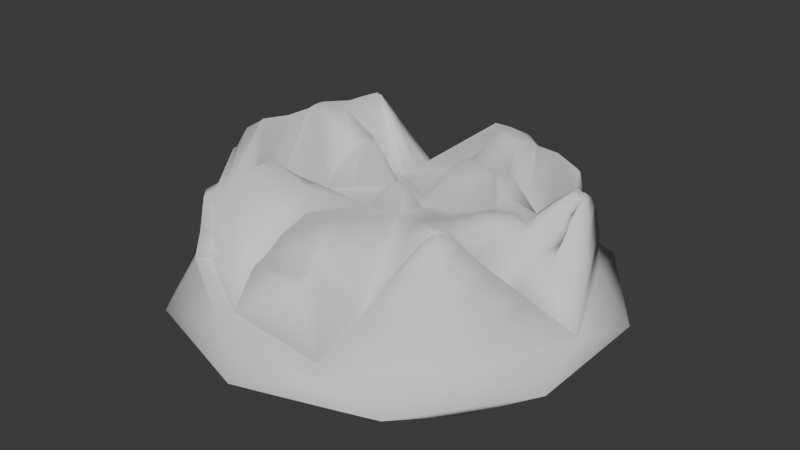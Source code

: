 # Source: rockOrMountain.blend  (saved by Blender 4.2.66; exported with 4.5.12 LTS)
import bpy
from mathutils import Matrix  # noqa: F401  (used for matrix-valued properties, if any)

bpy.ops.wm.read_factory_settings(use_empty=True)
scene = bpy.context.scene
scene.name = 'Scene'

# ---- collections
col_collection = bpy.data.collections.new('Collection'); scene.collection.children.link(col_collection)

# ---- world
world_world = bpy.data.worlds.new('World'); scene.world = world_world
world_world.use_nodes = True; world_world.node_tree.nodes.clear()
_N = world_world.node_tree.nodes; _L = world_world.node_tree.links
n0 = _N.new('ShaderNodeOutputWorld'); n0.name = 'World Output'; n0.location = (300, 300)
n1 = _N.new('ShaderNodeBackground'); n1.name = 'Background'; n1.location = (10, 300)
n1.inputs[0].default_value = (0.05088, 0.05088, 0.05088, 1.0)
_L.new(n1.outputs[0], n0.inputs[0])
n0.is_active_output = True
world_world.color = (0.05088, 0.05088, 0.05088)
world_world.sun_shadow_jitter_overblur = 0.0

# ---- meshes
me_icosphere = bpy.data.meshes.new('Icosphere')
me_icosphere.from_pydata([(0.0, 0.0, -1.0), (0.7236, -0.5257, -0.4472), (-0.2764, -0.8506, -0.4472), (-0.8944, 0.0, -0.4472), (-0.2764, 0.8506, -0.4472), (0.7236, 0.5257, -0.4472), (0.2764, -0.8506, 0.4472), (-0.7236, -0.5257, 0.4472), (-0.7236, 0.5257, 0.4472), (0.2764, 0.8506, 0.4472), (0.8944, 0.0, 0.4472), (-0.6678, 0.487, 0.4882), (-0.1625, -0.5, -0.8507), (0.4253, -0.309, -0.8507), (0.2629, -0.809, -0.5257), (0.8506, 0.0, -0.5257), (0.4253, 0.309, -0.8507), (-0.5257, 0.0, -0.8507), (-0.6882, -0.5, -0.5257), (-0.1625, 0.5, -0.8507), (-0.6882, 0.5, -0.5257), (0.2629, 0.809, -0.5257), (0.9511, -0.309, 0.0), (0.9511, 0.309, 0.0), (0.0, -1.0, 0.0), (0.5878, -0.809, 0.0), (-0.9511, -0.309, 0.0), (-0.5878, -0.809, 0.0), (-0.5878, 0.809, 0.0), (-0.9511, 0.309, 0.0), (0.5878, 0.809, 0.0), (0.0, 1.0, 0.0), (0.6882, -0.5, 0.5257), (-0.2629, -0.809, 0.5257), (-0.8506, 0.0, 0.5257), (-0.2629, 0.809, 0.5257), (0.6882, 0.5, 0.5257), (-0.7845, 0.003896, 0.5603), (-0.6678, -0.4792, 0.4882), (-0.2444, -0.7395, 0.5603), (0.2512, -0.7778, 0.4882), (0.6882, -0.5, 0.5547), (0.2764, -0.8506, 0.4762), (-0.2629, -0.809, 0.5547), (-0.7236, -0.5257, 0.4762), (-0.8507, 3.866e-05, 0.5547), (-0.7236, 0.5258, 0.4762), (-0.2629, 0.8091, 0.5547), (0.2764, 0.8507, 0.4762), (0.6882, 0.5, 0.5547), (0.8944, 3.866e-05, 0.4762), (-0.2168, -0.6343, 0.9257), (-0.753, -0.09128, 1.312), (-0.8184, 0.01841, 3.062), (-0.6633, -0.4497, 2.235), (-0.2168, 0.6546, 0.9257), (-0.5838, 0.429, 0.8632), (-0.5878, 0.8091, 0.02898), (-0.2444, 0.7473, 0.5603), (0.2512, 0.7856, 0.4882), (0.6296, 0.4634, 0.5603), (0.8191, 0.003896, 0.4882), (-0.4705, 0.3814, 3.095), (-0.7984, 0.01019, 2.297), (-0.4689, -0.3112, 1.727), (-0.1792, -0.4893, 1.777), (-0.6636, -0.4615, 1.257), (-0.543, 0.7473, 0.07722), (0.7429, 0.2486, 3.028), (-0.4756, 0.6546, 0.5069), (-0.02187, -0.1735, 2.576), (0.2128, 0.6878, 0.8632), (0.07759, -0.1811, 2.561), (-0.7663, -0.1226, 2.277), (-0.2801, -0.1525, 2.523), (-0.1171, 0.3195, 2.551), (-0.4132, 0.4097, 3.262), (0.5408, 0.4085, 0.9257), (-0.1792, 0.5279, 1.777), (0.7049, 0.441, 1.761), (0.4187, 0.3336, 1.777), (0.695, 0.07685, 2.198), (-0.1928, 0.1588, 2.542), (0.2723, 0.1281, 3.197), (-0.1928, -0.07993, 2.542), (-0.0068, -0.1169, 2.58), (-0.2206, 0.02624, 3.645), (-0.3142, 0.02159, 4.294), (-0.3835, 0.5279, 1.446), (0.2921, 0.0334, 2.523), (0.08184, 0.5619, 3.545), (-0.03677, 0.05362, 2.747), (0.07358, 0.3342, 2.523), (-0.03983, 0.05488, 2.743), (-0.03462, 0.04953, 2.746), (-0.03378, 0.05158, 2.745), (-0.03851, 0.04827, 2.746), (-0.0363, 0.0481, 2.745), (-0.08822, 0.2231, 2.56), (0.03421, 0.2326, 2.542), (0.1058, 0.0381, 2.58), (0.1302, -0.02111, 2.571), (-0.01788, 0.05066, 2.663), (-0.02224, 0.06122, 2.665), (-0.03093, 0.06863, 2.663), (-0.04232, 0.06775, 2.665), (-0.05205, 0.06176, 2.663), (-0.05473, 0.05066, 2.665), (-0.162, 0.2231, 2.441), (-0.05205, 0.03956, 2.663), (-0.04232, 0.03358, 2.665), (-0.04091, 0.05158, 2.746), (-0.04039, 0.04943, 2.745), (-0.0589, 0.08111, 2.557), (-0.06417, 0.07011, 2.575), (-0.009366, 0.0303, 2.578), (-0.00136, 0.0497, 2.575), (-0.04628, 0.0183, 2.578), (-0.02535, 0.01668, 2.575), (-0.03093, 0.0327, 2.663), (-0.02224, 0.0401, 2.665), (-0.0691, 0.0497, 2.578), (-0.06417, 0.0293, 2.575), (-0.03851, 0.05488, 2.746), (-0.04039, 0.05373, 2.745), (0.6816, -0.1057, 1.419), (0.6697, 0.3483, 2.846), (0.3151, -0.6101, 1.419), (0.5971, -0.4308, 1.462), (0.3314, -0.6571, 1.411), (0.2904, -0.5389, 1.661), (0.7302, -0.1082, 1.411), (0.1438, -0.1881, 2.67), (0.608, -0.1017, 1.661), (0.1778, -0.08485, 2.676), (0.162, -0.1231, 2.682), (0.2562, -0.4408, 2.218), (0.3416, -0.08668, 2.732), (0.1306, -0.1498, 2.676), (0.5709, -0.1939, 2.166), (0.4311, -0.3047, 3.065), (0.4735, -0.1884, 2.612), (0.4356, -0.2937, 3.063), (0.3666, -0.4751, 2.166), (0.5238, -0.3751, 2.19), (0.3757, -0.5013, 2.162), (0.4385, -0.3104, 3.022), (0.3528, -0.4354, 2.301), (0.5979, -0.1953, 2.162), (0.4451, -0.2942, 3.02), (0.3027, -0.2915, 2.898), (0.5299, -0.1916, 2.301), (0.339, -0.1811, 2.905), (0.3222, -0.222, 2.911), (0.3337, -0.3807, 2.612), (0.3813, -0.1833, 2.898), (0.2886, -0.2506, 2.905), (0.4896, -0.2614, 2.803), (0.8053, 0.04787, 1.583), (0.4502, -0.2592, 2.983), (0.6013, 0.3923, 3.486), (0.407, -0.3751, 2.803), (0.4705, -0.3347, 2.812), (0.4106, -0.3856, 2.801), (0.7589, 0.05025, 1.59), (0.4014, -0.359, 2.857), (0.5005, -0.262, 2.801), (0.636, 0.3276, 3.081), (0.3812, -0.3008, 3.099), (0.473, -0.2605, 2.857), (0.3958, -0.2562, 3.101), (0.389, -0.2727, 3.104), (0.3937, -0.3369, 2.983), (0.4129, -0.2571, 3.099), (0.3754, -0.2843, 3.101), (0.4252, -0.3217, 3.02), (0.4405, -0.3119, 3.022), (0.4261, -0.3243, 3.019), (0.4353, -0.308, 3.035), (0.4238, -0.3178, 3.033), (0.4478, -0.2944, 3.019), (0.424, -0.2994, 3.092), (0.4189, -0.3038, 3.091), (0.4411, -0.294, 3.033), (0.4225, -0.293, 3.092), (0.4208, -0.297, 3.092), (0.422, -0.3125, 3.063), (0.4266, -0.2932, 3.091), (0.4175, -0.2998, 3.092), (0.6943, 0.3635, 2.745), (0.3894, 0.1773, 2.861), (0.4343, 0.06842, 2.844), (0.6742, -0.01728, 2.164), (0.6289, -0.01478, 2.313), (0.5122, 0.2534, 2.384), (0.4647, -0.005554, 2.973), (0.546, -0.0682, 2.898), (0.4892, -0.06508, 3.075), (0.5807, -0.07022, 2.707), (0.7189, 0.07562, 2.194), (0.5958, 0.04519, 2.747), (0.609, 0.08174, 2.591), (0.7675, 0.2354, 2.722), (0.7105, 0.3737, 2.744), (0.5045, 0.1424, 2.853), (0.5276, 0.08622, 2.844), (0.6513, 0.04204, 2.493), (0.6279, 0.04333, 2.57), (0.5678, 0.1816, 2.607), (0.5433, 0.04808, 2.91), (0.5852, 0.01579, 2.872), (0.556, 0.0174, 2.963), (0.6031, 0.01475, 2.773), (-0.1175, -0.016, 2.56), (0.2313, 0.2274, 3.212), (0.03888, -0.06982, 2.58), (0.006004, -0.06729, 2.585), (0.07655, -0.01797, 2.58), (0.06398, -0.04845, 2.585), (-0.1175, 0.1069, 2.56), (-0.1016, 0.14, 2.508), (0.06398, 0.01251, 2.585), (-0.06367, 0.14, 2.569), (-0.0006491, 0.1449, 2.56), (-0.0363, 0.05505, 2.745), (-0.009366, 0.06911, 2.578), (-0.04628, 0.08111, 2.578), (-0.02535, 0.08272, 2.575), (-0.04918, 0.06775, 2.654), (-0.03917, 0.05284, 2.747), (-0.03917, 0.05031, 2.747), (-0.03528, 0.05158, 2.747), (-0.03743, 0.05158, 2.747), (-0.03677, 0.04953, 2.747), (-0.03462, 0.05362, 2.746), (-0.495, -0.0155, 4.146), (-0.5048, 0.02488, 4.153), (-0.4613, 0.01276, 4.246), (-0.4648, 0.02734, 4.248), (-0.5214, 0.02377, 4.049), (-0.556, 0.168, 3.6), (-0.4775, 0.0266, 4.247), (-0.472, 0.04932, 4.244), (-0.5091, -0.0274, 4.041), (-0.495, 0.06526, 4.146), (-0.472, 0.00389, 4.244), (-0.4613, 0.04192, 4.246), (-0.7663, 0.1429, 2.277), (-0.4315, 0.3676, 3.923), (-0.5973, 0.1772, 3.307), (-0.7433, -0.1032, 2.38), (-0.7261, 0.01565, 3.255), (-0.5937, 0.16, 3.461), (-0.7227, 0.00159, 3.253), (-0.817, 0.01267, 3.061), (-0.8184, 0.006937, 3.062), (-0.8182, 0.0126, 3.057), (-0.8194, 0.007626, 3.058), (-0.8194, 0.01757, 3.058), (-0.8201, 0.01244, 3.02), (-0.8202, 0.01183, 3.02), (-0.8202, 0.01304, 3.02), (-0.4012, 0.4462, 2.573), (-0.5081, 0.3934, 2.262), (-0.5708, 0.1957, 3.429), (-0.4504, 0.5138, 2.072), (-0.2995, 0.2493, 3.158), (-0.2831, 0.2836, 3.104), (-0.4247, 0.371, 3.943), (-0.4276, 0.3649, 3.953), (-0.4608, 0.1994, 4.014), (-0.2592, 0.335, 3.163), (-0.2923, 0.4462, 2.749), (-0.4428, 0.1869, 4.067), (-0.2437, 0.2836, 3.167), (-0.4485, 0.1909, 4.065), (-0.5488, 0.1908, 3.585), (-0.5689, 0.1866, 3.511), (-0.5572, 0.2068, 3.51), (-0.4395, 0.446, 2.993), (-0.3586, 0.3041, 3.575), (-0.3498, 0.3225, 3.546), (0.2121, 0.7073, 2.879), (0.0425, 0.6942, 2.904), (-0.4451, 0.2773, 4.035), (-0.3369, 0.3501, 3.578), (-0.3547, 0.4097, 3.356), (-0.4354, 0.2706, 4.063), (-0.3287, 0.3225, 3.58), (-0.4385, 0.2728, 4.062), (-0.5454, 0.2042, 3.594), (-0.5562, 0.2019, 3.554), (-0.437, 0.3574, 3.975), (-0.4279, 0.3753, 3.911), (-0.4182, 0.3584, 3.98), (-0.4172, 0.3606, 3.977), (-0.4212, 0.3605, 3.98), (-0.4196, 0.3639, 3.974), (-0.4285, 0.3553, 4.035), (-0.4157, 0.3639, 3.981), (-0.4178, 0.371, 3.954), (-0.4274, 0.3545, 4.038), (-0.4147, 0.3606, 3.981), (-0.4277, 0.3547, 4.038), (-0.429, 0.3556, 4.031), (-0.4363, 0.354, 4.004), (0.1571, 0.5677, 3.534), (0.05733, 0.6441, 3.239), (0.1911, 0.6545, 3.22), (0.3416, 0.597, 2.904), (0.2933, 0.5675, 3.239), (0.2146, 0.5187, 3.545), (0.8348, 0.1262, 1.711), (0.668, 0.4179, 1.764), (0.5353, 0.3363, 2.53), (0.4564, 0.4835, 3.451), (0.6122, 0.3834, 1.994), (0.7787, 0.1563, 2.408), (-0.0881, -0.6933, 2.331), (0.1205, -0.7094, 2.301), (0.1703, -0.6816, 2.571), (0.7243, 0.1738, 2.793), (-0.06985, -0.6229, 2.745), (0.0948, -0.6356, 2.721), (0.6961, 0.1153, 2.774), (0.7495, 0.1578, 2.413), (0.5942, 0.2857, 2.912), (0.6292, 0.2405, 3.053), (0.6817, 0.1527, 2.981), (0.7092, 0.1746, 2.795), (-0.1015, -0.7445, 2.154), (0.6468, 0.1547, 3.141), (0.6551, 0.1777, 3.043), (0.1392, -0.763, 2.119), (0.667, 0.1535, 3.029), (0.4867, 0.5021, 3.239), (0.7077, 0.3338, 3.041), (0.6978, 0.3275, 3.042), (0.6957, 0.297, 3.204), (0.719, 0.2563, 3.197), (0.6879, 0.2922, 3.236), (0.6826, 0.3182, 3.105), (0.7066, 0.2306, 3.188), (0.73, 0.2493, 3.03), (0.6618, 0.3054, 3.249), (0.6772, 0.2856, 3.311), (0.7003, 0.247, 3.28), (0.7124, 0.2566, 3.198), (0.7009, 0.3002, 3.204), (0.6849, 0.2479, 3.35), (0.6886, 0.258, 3.307), (0.7023, 0.2572, 3.231), (0.6938, 0.2474, 3.301), (0.6146, 0.4005, 3.393), (0.1416, -0.5994, 2.959), (0.1582, -0.647, 2.688), (0.05293, -0.5152, 3.107), (-0.03969, -0.508, 3.121), (0.1146, -0.5216, 3.209), (-0.7064, -0.4972, 1.226), (-0.8807, -0.3311, 0.883), (-0.8037, -0.09426, 1.286), (-0.3391, -0.661, 1.312), (-0.3179, -0.5803, 1.592), (0.1046, -0.09853, 3.215), (-0.7064, -0.4971, 1.248), (-0.8037, -0.09423, 1.308), (-0.2416, -0.2879, 2.838), (-0.3664, -0.2111, 2.817), (-0.7391, -0.1882, 2.628), (-0.5312, -0.1061, 4.061), (-0.5111, -0.3327, 2.207), (-0.2891, -0.4692, 2.245), (-0.7214, -0.1733, 2.707), (-0.5419, -0.1153, 3.98), (-0.7057, -0.09304, 3.376), (-0.7226, -0.2045, 2.271), (-0.6916, -0.4733, 2.214), (-0.8071, -0.3633, 1.987), (-0.7561, -0.2065, 2.254), (-0.4484, -0.5818, 2.271), (-0.4344, -0.5283, 2.457), (-0.6207, -0.4138, 2.425), (-0.6917, -0.4732, 2.229), (-0.7561, -0.2064, 2.268), (-0.3839, -0.3347, 3.282), (-0.4665, -0.2839, 3.268), (-0.7133, -0.2687, 3.143), (-0.5756, -0.2143, 4.091), (-0.5624, -0.3644, 2.864), (-0.4154, -0.4548, 2.889), (-0.7016, -0.2588, 3.195), (-0.5828, -0.2204, 4.038), (-0.6912, -0.2057, 3.638), (0.08608, -0.08446, 3.181), (0.07003, -0.09813, 3.178), (0.09422, -0.1073, 3.213), (0.04902, -0.09651, 3.181), (0.09411, -0.06498, 3.178), (0.07679, -0.1176, 3.175), (0.04406, -0.1151, 3.18), (0.1098, -0.08596, 3.213), (0.08608, -0.0455, 3.181), (0.06405, -0.08101, 3.181), (0.07231, -0.07398, 3.183), (0.07645, -0.06395, 3.181), (0.07231, -0.05392, 3.183), (0.05323, -0.08018, 3.183), (0.09858, -0.1199, 3.211), (-0.2096, -0.01967, 3.638), (-0.3128, 0.01598, 4.293), (-0.2431, -0.04758, 3.631), (-0.3169, 0.01257, 4.292), (-0.2096, 0.07214, 3.638), (-0.3128, 0.0272, 4.293), (-0.162, 0.03019, 3.651), (-0.1601, 0.03804, 3.65), (-0.1601, 0.02234, 3.65), (-0.1806, 0.05218, 3.645), (-0.1863, 0.02855, 3.648), (-0.1806, 0.004918, 3.645), (0.3433, 0.2966, 2.778), (0.2729, 0.4279, 3.599), (0.1677, 0.1308, 3.229), (0.1814, 0.09756, 3.223), (0.3268, 0.2089, 3.386), (0.1496, 0.297, 3.197), (0.1275, 0.2399, 3.207), (0.3521, 0.1478, 3.377), (0.3958, 0.2516, 3.118), (0.2288, 0.4005, 3.77), (0.1965, 0.428, 3.764)], [], [(0, 13, 12), (1, 13, 15), (0, 12, 17), (0, 17, 19), (0, 19, 16), (1, 15, 22), (2, 14, 24), (3, 18, 26), (4, 20, 28), (5, 21, 30), (1, 22, 25), (2, 24, 27), (3, 26, 29), (4, 28, 31), (5, 30, 23), (106, 107, 111, 124), (120, 102, 95, 94), (119, 120, 94, 97), (103, 104, 224, 234), (104, 105, 123, 224), (110, 119, 97, 96), (105, 228, 93, 123), (102, 103, 234, 95), (107, 109, 112, 111), (109, 110, 96, 112), (7, 33, 43, 44), (10, 36, 49, 50), (33, 6, 42, 43), (6, 32, 41, 42), (36, 9, 48, 49), (9, 35, 47, 48), (32, 10, 50, 41), (28, 8, 46, 57), (35, 28, 57, 47), (8, 34, 45, 46), (23, 36, 10), (23, 30, 36), (30, 9, 36), (31, 35, 9), (31, 28, 35), (34, 7, 44, 45), (29, 34, 8), (29, 26, 34), (34, 26, 360, 361), (27, 33, 7), (27, 24, 33), (24, 6, 33), (25, 32, 6), (25, 22, 32), (22, 10, 32), (30, 31, 9), (30, 21, 31), (21, 4, 31), (28, 29, 8), (28, 20, 29), (20, 3, 29), (26, 27, 7), (26, 18, 27), (18, 2, 27), (24, 25, 6), (24, 14, 25), (14, 1, 25), (22, 23, 10), (22, 15, 23), (15, 5, 23), (16, 21, 5), (16, 19, 21), (19, 4, 21), (19, 20, 4), (19, 17, 20), (17, 3, 20), (17, 18, 3), (17, 12, 18), (12, 2, 18), (15, 16, 5), (15, 13, 16), (13, 0, 16), (12, 14, 2), (12, 13, 14), (13, 1, 14), (48, 47, 58, 59), (243, 253, 375, 374), (46, 45, 37, 11), (47, 57, 67, 58), (43, 42, 40, 39), (49, 48, 59, 60), (44, 43, 39, 38), (134, 101, 398, 401), (200, 207, 334, 331), (50, 61, 125, 131), (57, 46, 11, 67), (60, 59, 71, 77), (39, 40, 333, 330), (243, 239, 251, 253), (59, 58, 55, 71), (82, 108, 267, 266), (67, 11, 56, 69), (216, 85, 397, 407), (125, 61, 164, 192), (58, 67, 69, 55), (64, 235, 370, 371), (42, 41, 128, 129), (249, 252, 277, 264), (250, 73, 369, 373), (88, 69, 265, 262), (133, 125, 192, 193), (55, 69, 88, 78), (65, 51, 318, 322), (89, 137, 195, 191), (77, 71, 282, 309), (310, 311, 430, 422), (127, 130, 355, 320), (84, 213, 420, 409), (72, 70, 357, 356), (55, 78, 307, 283), (71, 55, 283, 282), (137, 155, 197, 195), (75, 78, 272, 271), (151, 133, 193, 198), (74, 84, 409, 411), (7, 34, 361, 359), (51, 39, 330, 318), (244, 242, 275, 270), (64, 74, 245, 235), (56, 249, 264, 263), (74, 70, 85, 84), (108, 98, 274, 267), (80, 310, 422, 421), (98, 75, 271, 274), (221, 217, 405, 406), (92, 75, 98, 99), (89, 191, 428, 83), (89, 101, 134, 137), (41, 50, 131, 128), (252, 240, 276, 277), (228, 106, 124, 93), (226, 113, 228, 105), (122, 117, 110, 109), (117, 118, 119, 110), (116, 225, 103, 102), (118, 115, 120, 119), (115, 116, 102, 120), (227, 226, 105, 104), (225, 227, 104, 103), (113, 114, 106, 228), (121, 122, 109, 107), (114, 121, 107, 106), (97, 94, 233), (112, 96, 230), (124, 111, 229), (224, 123, 91), (95, 234, 231), (231, 91, 232), (231, 234, 91), (234, 224, 91), (91, 229, 232), (91, 123, 229), (213, 122, 417, 420), (132, 138, 396, 408), (99, 98, 222, 223), (70, 72, 399, 400), (100, 221, 406, 402), (98, 108, 220, 222), (217, 218, 404, 405), (100, 99, 223, 221), (84, 85, 216, 213), (108, 82, 219, 220), (82, 246, 414, 413), (134, 135, 153, 152), (129, 128, 144, 145), (136, 130, 147, 154), (138, 132, 150, 156), (127, 129, 145, 143), (155, 141, 196, 197), (131, 125, 139, 148), (125, 133, 151, 139), (132, 136, 154, 150), (130, 127, 143, 147), (306, 92, 426, 431), (85, 70, 400, 397), (40, 127, 320, 333), (40, 42, 129, 127), (151, 141, 159, 169), (155, 152, 170, 173), (152, 153, 171, 170), (145, 144, 162, 163), (154, 147, 165, 172), (156, 150, 168, 174), (143, 145, 163, 161), (141, 155, 173, 159), (148, 139, 157, 166), (139, 151, 169, 157), (137, 134, 152, 155), (81, 199, 321, 329), (128, 131, 148, 144), (135, 138, 156, 153), (171, 174, 188, 185), (162, 166, 180, 176), (169, 159, 142, 183), (173, 170, 184, 187), (170, 171, 185, 184), (163, 162, 176, 177), (172, 165, 179, 186), (174, 168, 182, 188), (161, 163, 177, 175), (159, 173, 187, 142), (144, 148, 166, 162), (153, 156, 174, 171), (147, 143, 161, 165), (150, 154, 172, 168), (176, 180, 149, 146), (177, 176, 146, 175), (175, 146, 178, 179), (146, 149, 183, 178), (179, 178, 140, 186), (178, 183, 142, 140), (186, 140, 181, 182), (140, 142, 187, 181), (182, 181, 185, 188), (181, 187, 184, 185), (165, 161, 175, 179), (168, 172, 186, 182), (157, 169, 183, 149), (166, 157, 149, 180), (194, 190, 204, 208), (309, 310, 315, 335), (164, 158, 199, 81), (164, 81, 329, 325), (193, 192, 206, 207), (207, 206, 328, 334), (191, 195, 209, 205), (198, 193, 207, 212), (190, 191, 205, 204), (158, 50, 312, 317), (61, 50, 158, 164), (141, 151, 198, 196), (80, 194, 326, 314), (311, 306, 431, 430), (49, 60, 313, 79), (199, 158, 317, 321), (206, 192, 324, 328), (201, 205, 209, 200), (194, 208, 327, 326), (201, 208, 204, 205), (200, 209, 211, 210), (201, 200, 331, 332), (207, 200, 210, 212), (196, 198, 212, 210), (208, 201, 332, 327), (197, 196, 210, 211), (60, 77, 316, 313), (195, 197, 211, 209), (220, 219, 114, 113), (217, 221, 225, 116), (213, 216, 117, 122), (238, 237, 410, 87), (222, 220, 113, 226), (218, 217, 116, 115), (221, 223, 227, 225), (121, 114, 416, 415), (216, 215, 118, 117), (223, 222, 226, 227), (215, 218, 115, 118), (123, 124, 229), (229, 230, 232), (229, 111, 230), (111, 112, 230), (230, 233, 232), (230, 96, 233), (96, 97, 233), (233, 231, 232), (233, 94, 231), (94, 95, 231), (93, 124, 123), (239, 243, 235, 236), (240, 239, 236, 244), (236, 235, 245, 241), (244, 236, 241, 242), (241, 245, 237, 238), (242, 241, 238, 246), (44, 38, 66, 365), (237, 245, 412, 410), (45, 44, 365, 366), (26, 7, 359, 360), (247, 63, 254, 255), (249, 247, 255, 257), (251, 252, 260, 259), (252, 249, 257, 260), (11, 37, 63, 247), (239, 240, 252, 251), (37, 38, 73, 63), (56, 11, 247, 249), (255, 254, 256, 257), (254, 53, 258, 256), (256, 258, 261, 259), (257, 256, 259, 260), (250, 253, 261, 258), (253, 251, 259, 261), (73, 250, 258, 53), (63, 73, 53, 254), (275, 273, 287, 289), (270, 275, 289, 284), (262, 265, 279, 76), (272, 262, 76, 286), (276, 270, 284, 290), (273, 266, 280, 287), (267, 274, 288, 281), (266, 267, 281, 280), (265, 263, 62, 279), (242, 246, 273, 275), (240, 244, 270, 276), (246, 82, 266, 273), (78, 88, 262, 272), (69, 56, 263, 265), (278, 291, 305, 292), (285, 286, 300, 299), (288, 285, 299, 302), (289, 287, 301, 303), (284, 289, 303, 298), (76, 279, 293, 268), (286, 76, 268, 300), (290, 284, 298, 304), (287, 280, 294, 301), (274, 271, 285, 288), (271, 272, 286, 285), (264, 277, 291, 278), (263, 264, 278, 62), (277, 276, 290, 291), (304, 248, 292, 305), (293, 248, 269, 268), (269, 248, 304, 298), (268, 269, 296, 297), (300, 268, 297, 299), (297, 296, 294, 295), (296, 269, 298, 303), (299, 297, 295, 302), (294, 296, 303, 301), (62, 278, 292, 248), (291, 290, 304, 305), (279, 62, 248, 293), (280, 281, 295, 294), (281, 288, 302, 295), (282, 283, 307, 308), (309, 282, 308, 310), (310, 308, 306, 311), (308, 307, 90, 306), (78, 75, 90, 307), (310, 80, 314, 315), (75, 92, 306, 90), (190, 194, 429, 425), (329, 321, 339, 347), (324, 325, 343, 342), (314, 326, 344, 167), (313, 316, 126, 189), (315, 314, 167, 160), (321, 317, 68, 339), (325, 329, 347, 343), (79, 313, 189, 203), (316, 335, 353, 126), (332, 331, 349, 350), (312, 79, 203, 202), (335, 315, 160, 353), (327, 332, 350, 345), (328, 324, 342, 346), (326, 327, 345, 344), (50, 49, 79, 312), (77, 309, 335, 316), (192, 164, 325, 324), (126, 167, 344, 341), (202, 203, 336, 68), (336, 337, 338, 348), (341, 344, 345, 340), (342, 343, 347, 346), (189, 126, 341, 337), (203, 189, 337, 336), (339, 348, 338, 347), (347, 338, 340, 351), (351, 340, 345, 350), (347, 351, 352, 346), (351, 350, 349, 352), (68, 336, 348, 339), (337, 341, 340, 338), (167, 126, 353, 160), (334, 328, 346, 352), (317, 312, 202, 68), (331, 334, 352, 349), (330, 333, 319, 318), (318, 319, 323, 322), (319, 333, 320, 355), (322, 323, 356, 357), (323, 319, 355, 354), (356, 323, 354, 358), (70, 65, 322, 357), (132, 72, 356, 358), (130, 136, 354, 355), (136, 132, 358, 354), (366, 365, 383, 384), (370, 374, 392, 388), (372, 367, 385, 390), (361, 360, 378, 379), (371, 370, 388, 389), (368, 371, 389, 386), (66, 362, 380, 54), (365, 66, 54, 383), (73, 38, 66, 369), (38, 39, 362, 66), (70, 74, 368, 367), (38, 37, 52, 66), (235, 243, 374, 370), (37, 45, 366, 52), (39, 51, 363, 362), (51, 65, 372, 363), (253, 250, 373, 375), (74, 64, 371, 368), (65, 70, 367, 372), (378, 377, 379), (384, 383, 54, 376), (54, 380, 381, 382), (382, 381, 390, 389), (389, 390, 385, 386), (54, 382, 391, 387), (382, 389, 388, 392), (382, 392, 393, 391), (367, 368, 386, 385), (374, 375, 393, 392), (66, 52, 376, 54), (362, 363, 381, 380), (369, 66, 54, 387), (373, 369, 387, 391), (360, 359, 377, 378), (52, 366, 384, 376), (375, 373, 391, 393), (359, 361, 379, 377), (363, 372, 390, 381), (398, 394, 364, 401), (394, 395, 396, 364), (400, 399, 395, 397), (394, 398, 405, 404), (397, 395, 403, 407), (395, 394, 404, 403), (398, 402, 406, 405), (395, 399, 408, 396), (135, 134, 401, 364), (72, 132, 408, 399), (101, 100, 402, 398), (138, 135, 364, 396), (218, 215, 403, 404), (215, 216, 407, 403), (86, 413, 414, 87), (411, 409, 410, 412), (413, 86, 419, 418), (86, 409, 420, 419), (419, 420, 417, 415), (418, 419, 415, 416), (409, 86, 87, 410), (114, 219, 418, 416), (245, 74, 411, 412), (219, 82, 413, 418), (122, 121, 415, 417), (246, 238, 87, 414), (214, 421, 422, 430), (83, 214, 423, 424), (214, 426, 427, 423), (214, 83, 428, 425), (421, 214, 425, 429), (426, 214, 430, 431), (101, 89, 83, 424), (191, 190, 425, 428), (92, 99, 427, 426), (99, 100, 423, 427), (100, 101, 424, 423), (194, 80, 421, 429)])
me_icosphere.polygons.foreach_set('use_smooth', [True] * 472)
_uv = me_icosphere.uv_layers.new(name='UVMap')
_uv.uv.foreach_set('vector', [0.1818, 0.0, 0.2273, 0.07873, 0.1364, 0.07873, 0.2727, 0.1575, 0.3182, 0.07873, 0.3636, 0.1575, 0.9091, 0.0, 0.9545, 0.07873, 0.8636, 0.07873, 0.7273, 0.0, 0.7727, 0.07873, 0.6818, 0.07873, 0.5455, 0.0, 0.5909, 0.07873, 0.5, 0.07873, 0.2727, 0.1575, 0.3636, 0.1575, 0.3182, 0.2362, 0.09091, 0.1575, 0.1818, 0.1575, 0.1364, 0.2362, 0.8182, 0.1575, 0.9091, 0.1575, 0.8636, 0.2362, 0.6364, 0.1575, 0.7273, 0.1575, 0.6818, 0.2362, 0.4545, 0.1575, 0.5455, 0.1575, 0.5, 0.2362, 0.2727, 0.1575, 0.3182, 0.2362, 0.2273, 0.2362, 0.09091, 0.1575, 0.1364, 0.2362, 0.04546, 0.2362, 0.8182, 0.1575, 0.8636, 0.2362, 0.7727, 0.2362, 0.6364, 0.1575, 0.6818, 0.2362, 0.5909, 0.2362, 0.4545, 0.1575, 0.5, 0.2362, 0.4091, 0.2362, 0.7273, 0.3149, 0.8182, 0.3149, 0.8182, 0.3149, 0.7273, 0.3149, 0.2727, 0.3149, 0.3636, 0.3149, 0.3636, 0.3149, 0.2727, 0.3149, 0.1818, 0.3149, 0.2727, 0.3149, 0.2727, 0.3149, 0.1818, 0.3149, 0.4545, 0.3149, 0.5455, 0.3149, 0.5455, 0.3149, 0.4545, 0.3149, 0.5455, 0.3149, 0.6364, 0.3149, 0.6364, 0.3149, 0.5455, 0.3149, 0.09091, 0.3149, 0.1818, 0.3149, 0.1818, 0.3149, 0.09091, 0.3149, 0.6364, 0.3149, 0.6818, 0.2362, 0.6818, 0.2362, 0.6364, 0.3149, 0.3636, 0.3149, 0.4545, 0.3149, 0.4545, 0.3149, 0.3636, 0.3149, 0.8182, 0.3149, 0.9091, 0.3149, 0.9091, 0.3149, 0.8182, 0.3149, 0.0, 0.3149, 0.09091, 0.3149, 0.09091, 0.3149, 0.0, 0.3149, 0.0, 0.3149, 0.09091, 0.3149, 0.09091, 0.3149, 0.0, 0.3149, 0.3636, 0.3149, 0.4545, 0.3149, 0.4545, 0.3149, 0.3636, 0.3149, 0.09091, 0.3149, 0.1818, 0.3149, 0.1818, 0.3149, 0.09091, 0.3149, 0.1818, 0.3149, 0.2727, 0.3149, 0.2727, 0.3149, 0.1818, 0.3149, 0.4545, 0.3149, 0.5455, 0.3149, 0.5455, 0.3149, 0.4545, 0.3149, 0.5455, 0.3149, 0.6364, 0.3149, 0.6364, 0.3149, 0.5455, 0.3149, 0.2727, 0.3149, 0.3636, 0.3149, 0.3636, 0.3149, 0.2727, 0.3149, 0.6818, 0.2362, 0.7273, 0.3149, 0.7273, 0.3149, 0.6818, 0.2362, 0.6364, 0.3149, 0.6818, 0.2362, 0.6818, 0.2362, 0.6364, 0.3149, 0.7273, 0.3149, 0.8182, 0.3149, 0.8182, 0.3149, 0.7273, 0.3149, 0.4091, 0.2362, 0.4545, 0.3149, 0.3636, 0.3149, 0.4091, 0.2362, 0.5, 0.2362, 0.4545, 0.3149, 0.5, 0.2362, 0.5455, 0.3149, 0.4545, 0.3149, 0.5909, 0.2362, 0.6364, 0.3149, 0.5455, 0.3149, 0.5909, 0.2362, 0.6818, 0.2362, 0.6364, 0.3149, 0.8182, 0.3149, 0.9091, 0.3149, 0.9091, 0.3149, 0.8182, 0.3149, 0.7727, 0.2362, 0.8182, 0.3149, 0.7273, 0.3149, 0.7727, 0.2362, 0.8636, 0.2362, 0.8182, 0.3149, 0.8182, 0.3149, 0.8636, 0.2362, 0.8636, 0.2362, 0.8182, 0.3149, 0.04546, 0.2362, 0.09091, 0.3149, 0.0, 0.3149, 0.04546, 0.2362, 0.1364, 0.2362, 0.09091, 0.3149, 0.1364, 0.2362, 0.1818, 0.3149, 0.09091, 0.3149, 0.2273, 0.2362, 0.2727, 0.3149, 0.1818, 0.3149, 0.2273, 0.2362, 0.3182, 0.2362, 0.2727, 0.3149, 0.3182, 0.2362, 0.3636, 0.3149, 0.2727, 0.3149, 0.5, 0.2362, 0.5909, 0.2362, 0.5455, 0.3149, 0.5, 0.2362, 0.5455, 0.1575, 0.5909, 0.2362, 0.5455, 0.1575, 0.6364, 0.1575, 0.5909, 0.2362, 0.6818, 0.2362, 0.7727, 0.2362, 0.7273, 0.3149, 0.6818, 0.2362, 0.7273, 0.1575, 0.7727, 0.2362, 0.7273, 0.1575, 0.8182, 0.1575, 0.7727, 0.2362, 0.8636, 0.2362, 0.9545, 0.2362, 0.9091, 0.3149, 0.8636, 0.2362, 0.9091, 0.1575, 0.9545, 0.2362, 0.9091, 0.1575, 1.0, 0.1575, 0.9545, 0.2362, 0.1364, 0.2362, 0.2273, 0.2362, 0.1818, 0.3149, 0.1364, 0.2362, 0.1818, 0.1575, 0.2273, 0.2362, 0.1818, 0.1575, 0.2727, 0.1575, 0.2273, 0.2362, 0.3182, 0.2362, 0.4091, 0.2362, 0.3636, 0.3149, 0.3182, 0.2362, 0.3636, 0.1575, 0.4091, 0.2362, 0.3636, 0.1575, 0.4545, 0.1575, 0.4091, 0.2362, 0.5, 0.07873, 0.5455, 0.1575, 0.4545, 0.1575, 0.5, 0.07873, 0.5909, 0.07873, 0.5455, 0.1575, 0.5909, 0.07873, 0.6364, 0.1575, 0.5455, 0.1575, 0.6818, 0.07873, 0.7273, 0.1575, 0.6364, 0.1575, 0.6818, 0.07873, 0.7727, 0.07873, 0.7273, 0.1575, 0.7727, 0.07873, 0.8182, 0.1575, 0.7273, 0.1575, 0.8636, 0.07873, 0.9091, 0.1575, 0.8182, 0.1575, 0.8636, 0.07873, 0.9545, 0.07873, 0.9091, 0.1575, 0.9545, 0.07873, 1.0, 0.1575, 0.9091, 0.1575, 0.3636, 0.1575, 0.4091, 0.07873, 0.4545, 0.1575, 0.3636, 0.1575, 0.3182, 0.07873, 0.4091, 0.07873, 0.3182, 0.07873, 0.3636, 0.0, 0.4091, 0.07873, 0.1364, 0.07873, 0.1818, 0.1575, 0.09091, 0.1575, 0.1364, 0.07873, 0.2273, 0.07873, 0.1818, 0.1575, 0.2273, 0.07873, 0.2727, 0.1575, 0.1818, 0.1575, 0.5455, 0.3149, 0.6364, 0.3149, 0.6364, 0.3149, 0.5455, 0.3149, 0.9091, 0.3149, 0.9091, 0.3149, 0.9091, 0.3149, 0.9091, 0.3149, 0.7273, 0.3149, 0.8182, 0.3149, 0.8182, 0.3149, 0.7273, 0.3149, 0.6364, 0.3149, 0.6818, 0.2362, 0.6818, 0.2362, 0.6364, 0.3149, 0.09091, 0.3149, 0.1818, 0.3149, 0.1818, 0.3149, 0.09091, 0.3149, 0.4545, 0.3149, 0.5455, 0.3149, 0.5455, 0.3149, 0.4545, 0.3149, 0.0, 0.3149, 0.09091, 0.3149, 0.09091, 0.3149, 0.0, 0.3149, 0.3636, 0.3149, 0.3636, 0.3149, 0.3636, 0.3149, 0.3636, 0.3149, 0.3636, 0.3149, 0.3636, 0.3149, 0.3636, 0.3149, 0.3636, 0.3149, 0.3636, 0.3149, 0.3636, 0.3149, 0.3636, 0.3149, 0.3636, 0.3149, 0.6818, 0.2362, 0.7273, 0.3149, 0.7273, 0.3149, 0.6818, 0.2362, 0.4545, 0.3149, 0.5455, 0.3149, 0.5455, 0.3149, 0.4545, 0.3149, 0.09091, 0.3149, 0.1818, 0.3149, 0.1818, 0.3149, 0.09091, 0.3149, 0.9091, 0.3149, 0.8182, 0.3149, 0.8182, 0.3149, 0.9091, 0.3149, 0.5455, 0.3149, 0.6364, 0.3149, 0.6364, 0.3149, 0.5455, 0.3149, 0.7273, 0.3149, 0.6818, 0.2362, 0.6818, 0.2362, 0.7273, 0.3149, 0.6818, 0.2362, 0.7273, 0.3149, 0.7273, 0.3149, 0.6818, 0.2362, 0.09091, 0.3149, 0.09091, 0.3149, 0.09091, 0.3149, 0.09091, 0.3149, 0.3636, 0.3149, 0.3636, 0.3149, 0.3636, 0.3149, 0.3636, 0.3149, 0.6364, 0.3149, 0.6818, 0.2362, 0.6818, 0.2362, 0.6364, 0.3149, 0.0, 0.3149, 0.0, 0.3149, 0.0, 0.3149, 0.0, 0.3149, 0.1818, 0.3149, 0.2727, 0.3149, 0.2727, 0.3149, 0.1818, 0.3149, 0.7273, 0.3149, 0.7273, 0.3149, 0.7273, 0.3149, 0.7273, 0.3149, 0.0, 0.3149, 0.0, 0.3149, 0.0, 0.3149, 0.0, 0.3149, 0.6818, 0.2362, 0.6818, 0.2362, 0.6818, 0.2362, 0.6818, 0.2362, 0.3636, 0.3149, 0.3636, 0.3149, 0.3636, 0.3149, 0.3636, 0.3149, 0.6364, 0.3149, 0.6818, 0.2362, 0.6818, 0.2362, 0.6364, 0.3149, 0.09091, 0.3149, 0.09091, 0.3149, 0.09091, 0.3149, 0.09091, 0.3149, 0.3636, 0.3149, 0.3636, 0.3149, 0.3636, 0.3149, 0.3636, 0.3149, 0.4545, 0.3149, 0.5455, 0.3149, 0.5455, 0.3149, 0.4545, 0.3149, 0.4545, 0.3149, 0.4545, 0.3149, 0.4545, 0.3149, 0.4545, 0.3149, 0.1818, 0.3149, 0.1818, 0.3149, 0.1818, 0.3149, 0.1818, 0.3149, 0.0, 0.3149, 0.0, 0.3149, 0.0, 0.3149, 0.0, 0.3149, 0.1818, 0.3149, 0.09091, 0.3149, 0.09091, 0.3149, 0.1818, 0.3149, 0.6364, 0.3149, 0.6364, 0.3149, 0.6364, 0.3149, 0.6364, 0.3149, 0.5455, 0.3149, 0.6364, 0.3149, 0.6364, 0.3149, 0.5455, 0.3149, 0.3636, 0.3149, 0.3636, 0.3149, 0.3636, 0.3149, 0.3636, 0.3149, 0.6364, 0.3149, 0.6364, 0.3149, 0.6364, 0.3149, 0.6364, 0.3149, 0.3636, 0.3149, 0.3636, 0.3149, 0.3636, 0.3149, 0.3636, 0.3149, 0.0, 0.3149, 0.0, 0.3149, 0.0, 0.3149, 0.0, 0.3149, 0.9091, 0.3149, 0.8182, 0.3149, 0.8182, 0.3149, 0.9091, 0.3149, 0.09091, 0.3149, 0.09091, 0.3149, 0.09091, 0.3149, 0.09091, 0.3149, 0.7273, 0.3149, 0.7273, 0.3149, 0.7273, 0.3149, 0.7273, 0.3149, 0.0, 0.3149, 0.0, 0.3149, 0.0, 0.3149, 0.0, 0.3149, 0.7273, 0.3149, 0.7273, 0.3149, 0.7273, 0.3149, 0.7273, 0.3149, 0.0, 0.3149, 0.09091, 0.3149, 0.09091, 0.3149, 0.0, 0.3149, 0.6818, 0.2362, 0.6364, 0.3149, 0.6364, 0.3149, 0.6818, 0.2362, 0.4545, 0.3149, 0.4545, 0.3149, 0.4545, 0.3149, 0.4545, 0.3149, 0.6364, 0.3149, 0.6364, 0.3149, 0.6364, 0.3149, 0.6364, 0.3149, 0.4545, 0.3149, 0.3636, 0.3149, 0.3636, 0.3149, 0.4545, 0.3149, 0.5455, 0.3149, 0.6364, 0.3149, 0.6364, 0.3149, 0.5455, 0.3149, 0.3636, 0.3149, 0.3636, 0.3149, 0.3636, 0.3149, 0.3636, 0.3149, 0.3636, 0.3149, 0.3636, 0.3149, 0.3636, 0.3149, 0.3636, 0.3149, 0.2727, 0.3149, 0.3636, 0.3149, 0.3636, 0.3149, 0.2727, 0.3149, 0.7273, 0.3149, 0.7273, 0.3149, 0.7273, 0.3149, 0.7273, 0.3149, 0.6818, 0.2362, 0.7273, 0.3149, 0.7273, 0.3149, 0.6818, 0.2362, 0.6364, 0.3149, 0.6818, 0.2362, 0.6818, 0.2362, 0.6364, 0.3149, 0.0, 0.3149, 0.09091, 0.3149, 0.09091, 0.3149, 0.0, 0.3149, 0.09091, 0.3149, 0.1818, 0.3149, 0.1818, 0.3149, 0.09091, 0.3149, 0.3636, 0.3149, 0.4545, 0.3149, 0.4545, 0.3149, 0.3636, 0.3149, 0.1818, 0.3149, 0.2727, 0.3149, 0.2727, 0.3149, 0.1818, 0.3149, 0.2727, 0.3149, 0.3636, 0.3149, 0.3636, 0.3149, 0.2727, 0.3149, 0.5455, 0.3149, 0.6364, 0.3149, 0.6364, 0.3149, 0.5455, 0.3149, 0.4545, 0.3149, 0.5455, 0.3149, 0.5455, 0.3149, 0.4545, 0.3149, 0.6818, 0.2362, 0.7273, 0.3149, 0.7273, 0.3149, 0.6818, 0.2362, 0.8182, 0.3149, 0.9091, 0.3149, 0.9091, 0.3149, 0.8182, 0.3149, 0.7273, 0.3149, 0.8182, 0.3149, 0.8182, 0.3149, 0.7273, 0.3149, 0.1818, 0.3149, 0.2727, 0.3149, 0.2273, 0.3937, 0.0, 0.3149, 0.09091, 0.3149, 0.04546, 0.3937, 0.7273, 0.3149, 0.8182, 0.3149, 0.7727, 0.3937, 0.5455, 0.3149, 0.6364, 0.3149, 0.5909, 0.3937, 0.3636, 0.3149, 0.4545, 0.3149, 0.4091, 0.3937, 0.4091, 0.3937, 0.5, 0.3937, 0.4545, 0.4724, 0.4091, 0.3937, 0.4545, 0.3149, 0.5, 0.3937, 0.4545, 0.3149, 0.5455, 0.3149, 0.5, 0.3937, 0.5909, 0.3937, 0.6818, 0.3937, 0.6364, 0.4724, 0.5909, 0.3937, 0.6364, 0.3149, 0.6818, 0.3937, 0.0, 0.3149, 0.0, 0.3149, 0.0, 0.3149, 0.0, 0.3149, 0.1818, 0.3149, 0.1818, 0.3149, 0.1818, 0.3149, 0.1818, 0.3149, 0.5455, 0.3149, 0.6364, 0.3149, 0.6364, 0.3149, 0.5455, 0.3149, 0.09091, 0.3149, 0.1818, 0.3149, 0.1818, 0.3149, 0.09091, 0.3149, 0.4545, 0.3149, 0.4545, 0.3149, 0.4545, 0.3149, 0.4545, 0.3149, 0.6364, 0.3149, 0.6818, 0.2362, 0.6818, 0.2362, 0.6364, 0.3149, 0.3636, 0.3149, 0.2727, 0.3149, 0.2727, 0.3149, 0.3636, 0.3149, 0.4545, 0.3149, 0.5455, 0.3149, 0.5455, 0.3149, 0.4545, 0.3149, 0.0, 0.3149, 0.09091, 0.3149, 0.09091, 0.3149, 0.0, 0.3149, 0.6818, 0.2362, 0.7273, 0.3149, 0.7273, 0.3149, 0.6818, 0.2362, 0.7273, 0.3149, 0.7273, 0.3149, 0.7273, 0.3149, 0.7273, 0.3149, 0.3636, 0.3149, 0.2727, 0.3149, 0.2727, 0.3149, 0.3636, 0.3149, 0.1818, 0.3149, 0.2727, 0.3149, 0.2727, 0.3149, 0.1818, 0.3149, 0.1818, 0.3149, 0.1818, 0.3149, 0.1818, 0.3149, 0.1818, 0.3149, 0.1818, 0.3149, 0.1818, 0.3149, 0.1818, 0.3149, 0.1818, 0.3149, 0.1818, 0.3149, 0.1818, 0.3149, 0.1818, 0.3149, 0.1818, 0.3149, 0.3636, 0.3149, 0.3636, 0.3149, 0.3636, 0.3149, 0.3636, 0.3149, 0.3636, 0.3149, 0.3636, 0.3149, 0.3636, 0.3149, 0.3636, 0.3149, 0.3636, 0.3149, 0.3636, 0.3149, 0.3636, 0.3149, 0.3636, 0.3149, 0.1818, 0.3149, 0.1818, 0.3149, 0.1818, 0.3149, 0.1818, 0.3149, 0.1818, 0.3149, 0.1818, 0.3149, 0.1818, 0.3149, 0.1818, 0.3149, 0.5455, 0.3149, 0.5455, 0.3149, 0.5455, 0.3149, 0.5455, 0.3149, 0.09091, 0.3149, 0.09091, 0.3149, 0.09091, 0.3149, 0.09091, 0.3149, 0.1818, 0.3149, 0.1818, 0.3149, 0.1818, 0.3149, 0.1818, 0.3149, 0.1818, 0.3149, 0.1818, 0.3149, 0.1818, 0.3149, 0.1818, 0.3149, 0.3636, 0.3149, 0.3636, 0.3149, 0.3636, 0.3149, 0.3636, 0.3149, 0.3636, 0.3149, 0.3636, 0.3149, 0.3636, 0.3149, 0.3636, 0.3149, 0.3636, 0.3149, 0.2727, 0.3149, 0.2727, 0.3149, 0.3636, 0.3149, 0.1818, 0.3149, 0.2727, 0.3149, 0.2727, 0.3149, 0.1818, 0.3149, 0.1818, 0.3149, 0.1818, 0.3149, 0.1818, 0.3149, 0.1818, 0.3149, 0.1818, 0.3149, 0.1818, 0.3149, 0.1818, 0.3149, 0.1818, 0.3149, 0.1818, 0.3149, 0.1818, 0.3149, 0.1818, 0.3149, 0.1818, 0.3149, 0.3636, 0.3149, 0.3636, 0.3149, 0.3636, 0.3149, 0.3636, 0.3149, 0.3636, 0.3149, 0.3636, 0.3149, 0.3636, 0.3149, 0.3636, 0.3149, 0.3636, 0.3149, 0.3636, 0.3149, 0.3636, 0.3149, 0.3636, 0.3149, 0.3636, 0.3149, 0.3636, 0.3149, 0.3636, 0.3149, 0.3636, 0.3149, 0.3636, 0.3149, 0.3636, 0.3149, 0.3636, 0.3149, 0.3636, 0.3149, 0.2727, 0.3149, 0.3636, 0.3149, 0.3636, 0.3149, 0.2727, 0.3149, 0.2727, 0.3149, 0.1818, 0.3149, 0.1818, 0.3149, 0.2727, 0.3149, 0.2727, 0.3149, 0.1818, 0.3149, 0.1818, 0.3149, 0.2727, 0.3149, 0.2727, 0.3149, 0.3636, 0.3149, 0.3636, 0.3149, 0.2727, 0.3149, 0.3636, 0.3149, 0.3636, 0.3149, 0.3636, 0.3149, 0.3636, 0.3149, 0.3636, 0.3149, 0.3636, 0.3149, 0.3636, 0.3149, 0.3636, 0.3149, 0.3636, 0.3149, 0.2727, 0.3149, 0.2727, 0.3149, 0.3636, 0.3149, 0.1818, 0.3149, 0.2727, 0.3149, 0.2727, 0.3149, 0.1818, 0.3149, 0.1818, 0.3149, 0.1818, 0.3149, 0.1818, 0.3149, 0.1818, 0.3149, 0.1818, 0.3149, 0.1818, 0.3149, 0.1818, 0.3149, 0.1818, 0.3149, 0.1818, 0.3149, 0.1818, 0.3149, 0.1818, 0.3149, 0.1818, 0.3149, 0.3636, 0.3149, 0.3636, 0.3149, 0.3636, 0.3149, 0.3636, 0.3149, 0.2727, 0.3149, 0.3636, 0.3149, 0.3636, 0.3149, 0.2727, 0.3149, 0.2727, 0.3149, 0.1818, 0.3149, 0.1818, 0.3149, 0.2727, 0.3149, 0.1818, 0.3149, 0.1818, 0.3149, 0.1818, 0.3149, 0.1818, 0.3149, 0.1818, 0.3149, 0.1818, 0.3149, 0.1818, 0.3149, 0.1818, 0.3149, 0.2727, 0.3149, 0.3636, 0.3149, 0.3636, 0.3149, 0.2727, 0.3149, 0.1818, 0.3149, 0.2727, 0.3149, 0.2727, 0.3149, 0.1818, 0.3149, 0.1818, 0.3149, 0.2727, 0.3149, 0.2727, 0.3149, 0.1818, 0.3149, 0.2727, 0.3149, 0.3636, 0.3149, 0.3636, 0.3149, 0.2727, 0.3149, 0.1818, 0.3149, 0.2727, 0.3149, 0.2727, 0.3149, 0.1818, 0.3149, 0.2727, 0.3149, 0.3636, 0.3149, 0.3636, 0.3149, 0.2727, 0.3149, 0.1818, 0.3149, 0.2727, 0.3149, 0.2727, 0.3149, 0.1818, 0.3149, 0.2727, 0.3149, 0.3636, 0.3149, 0.3636, 0.3149, 0.2727, 0.3149, 0.1818, 0.3149, 0.2727, 0.3149, 0.2727, 0.3149, 0.1818, 0.3149, 0.2727, 0.3149, 0.3636, 0.3149, 0.3636, 0.3149, 0.2727, 0.3149, 0.1818, 0.3149, 0.1818, 0.3149, 0.1818, 0.3149, 0.1818, 0.3149, 0.1818, 0.3149, 0.1818, 0.3149, 0.1818, 0.3149, 0.1818, 0.3149, 0.3636, 0.3149, 0.3636, 0.3149, 0.3636, 0.3149, 0.3636, 0.3149, 0.3636, 0.3149, 0.3636, 0.3149, 0.3636, 0.3149, 0.3636, 0.3149, 0.4545, 0.3149, 0.4545, 0.3149, 0.4545, 0.3149, 0.4545, 0.3149, 0.4545, 0.3149, 0.4545, 0.3149, 0.4545, 0.3149, 0.4545, 0.3149, 0.3636, 0.3149, 0.3636, 0.3149, 0.3636, 0.3149, 0.3636, 0.3149, 0.3636, 0.3149, 0.3636, 0.3149, 0.3636, 0.3149, 0.3636, 0.3149, 0.3636, 0.3149, 0.3636, 0.3149, 0.3636, 0.3149, 0.3636, 0.3149, 0.3636, 0.3149, 0.3636, 0.3149, 0.3636, 0.3149, 0.3636, 0.3149, 0.3636, 0.3149, 0.3636, 0.3149, 0.3636, 0.3149, 0.3636, 0.3149, 0.3636, 0.3149, 0.3636, 0.3149, 0.3636, 0.3149, 0.3636, 0.3149, 0.4545, 0.3149, 0.3636, 0.3149, 0.3636, 0.3149, 0.4545, 0.3149, 0.3636, 0.3149, 0.3636, 0.3149, 0.3636, 0.3149, 0.3636, 0.3149, 0.3636, 0.3149, 0.3636, 0.3149, 0.3636, 0.3149, 0.3636, 0.3149, 0.3636, 0.3149, 0.3636, 0.3149, 0.3636, 0.3149, 0.3636, 0.3149, 0.4545, 0.3149, 0.4545, 0.3149, 0.4545, 0.3149, 0.4545, 0.3149, 0.4545, 0.3149, 0.5455, 0.3149, 0.5455, 0.3149, 0.4545, 0.3149, 0.4545, 0.3149, 0.4545, 0.3149, 0.4545, 0.3149, 0.4545, 0.3149, 0.3636, 0.3149, 0.3636, 0.3149, 0.3636, 0.3149, 0.3636, 0.3149, 0.3636, 0.3149, 0.3636, 0.3149, 0.3636, 0.3149, 0.3636, 0.3149, 0.3636, 0.3149, 0.3636, 0.3149, 0.3636, 0.3149, 0.3636, 0.3149, 0.4545, 0.3149, 0.4545, 0.3149, 0.4545, 0.3149, 0.4545, 0.3149, 0.3636, 0.3149, 0.4545, 0.3149, 0.4545, 0.3149, 0.3636, 0.3149, 0.3636, 0.3149, 0.3636, 0.3149, 0.3636, 0.3149, 0.3636, 0.3149, 0.3636, 0.3149, 0.3636, 0.3149, 0.3636, 0.3149, 0.3636, 0.3149, 0.3636, 0.3149, 0.3636, 0.3149, 0.3636, 0.3149, 0.3636, 0.3149, 0.3636, 0.3149, 0.3636, 0.3149, 0.3636, 0.3149, 0.3636, 0.3149, 0.4545, 0.3149, 0.3636, 0.3149, 0.3636, 0.3149, 0.4545, 0.3149, 0.3636, 0.3149, 0.3636, 0.3149, 0.3636, 0.3149, 0.3636, 0.3149, 0.4545, 0.3149, 0.4545, 0.3149, 0.4545, 0.3149, 0.4545, 0.3149, 0.3636, 0.3149, 0.3636, 0.3149, 0.3636, 0.3149, 0.3636, 0.3149, 0.6818, 0.2362, 0.7273, 0.3149, 0.7273, 0.3149, 0.6818, 0.2362, 0.3636, 0.3149, 0.4545, 0.3149, 0.4545, 0.3149, 0.3636, 0.3149, 0.0, 0.3149, 0.09091, 0.3149, 0.09091, 0.3149, 0.0, 0.3149, 0.8182, 0.3149, 0.9091, 0.3149, 0.9091, 0.3149, 0.8182, 0.3149, 0.6364, 0.3149, 0.6818, 0.2362, 0.6818, 0.2362, 0.6364, 0.3149, 0.2727, 0.3149, 0.3636, 0.3149, 0.3636, 0.3149, 0.2727, 0.3149, 0.4545, 0.3149, 0.5455, 0.3149, 0.5455, 0.3149, 0.4545, 0.3149, 0.8182, 0.3149, 0.7273, 0.3149, 0.7273, 0.3149, 0.8182, 0.3149, 0.09091, 0.3149, 0.1818, 0.3149, 0.1818, 0.3149, 0.09091, 0.3149, 0.5455, 0.3149, 0.6364, 0.3149, 0.6364, 0.3149, 0.5455, 0.3149, 0.1818, 0.3149, 0.2727, 0.3149, 0.2727, 0.3149, 0.1818, 0.3149, 0.6364, 0.3149, 0.7273, 0.3149, 0.6818, 0.3937, 0.7727, 0.3937, 0.8636, 0.3937, 0.8182, 0.4724, 0.7727, 0.3937, 0.8182, 0.3149, 0.8636, 0.3937, 0.8182, 0.3149, 0.9091, 0.3149, 0.8636, 0.3937, 0.04546, 0.3937, 0.1364, 0.3937, 0.09091, 0.4724, 0.04546, 0.3937, 0.09091, 0.3149, 0.1364, 0.3937, 0.09091, 0.3149, 0.1818, 0.3149, 0.1364, 0.3937, 0.2273, 0.3937, 0.3182, 0.3937, 0.2727, 0.4724, 0.2273, 0.3937, 0.2727, 0.3149, 0.3182, 0.3937, 0.2727, 0.3149, 0.3636, 0.3149, 0.3182, 0.3937, 0.6818, 0.2362, 0.7273, 0.3149, 0.6364, 0.3149, 0.8182, 0.3149, 0.9091, 0.3149, 0.9091, 0.3149, 0.8182, 0.3149, 0.7273, 0.3149, 0.8182, 0.3149, 0.8182, 0.3149, 0.7273, 0.3149, 0.8182, 0.3149, 0.9091, 0.3149, 0.9091, 0.3149, 0.8182, 0.3149, 0.7273, 0.3149, 0.8182, 0.3149, 0.8182, 0.3149, 0.7273, 0.3149, 0.8182, 0.3149, 0.9091, 0.3149, 0.9091, 0.3149, 0.8182, 0.3149, 0.7273, 0.3149, 0.8182, 0.3149, 0.8182, 0.3149, 0.7273, 0.3149, 0.0, 0.3149, 0.0, 0.3149, 0.0, 0.3149, 0.0, 0.3149, 0.9091, 0.3149, 0.9091, 0.3149, 0.9091, 0.3149, 0.9091, 0.3149, 0.8182, 0.3149, 0.9091, 0.3149, 0.9091, 0.3149, 0.8182, 0.3149, 0.8636, 0.2362, 0.9091, 0.3149, 0.9091, 0.3149, 0.8636, 0.2362, 0.7273, 0.3149, 0.8182, 0.3149, 0.8182, 0.3149, 0.7273, 0.3149, 0.7273, 0.3149, 0.7273, 0.3149, 0.7273, 0.3149, 0.7273, 0.3149, 0.8182, 0.3149, 0.7273, 0.3149, 0.7273, 0.3149, 0.8182, 0.3149, 0.7273, 0.3149, 0.7273, 0.3149, 0.7273, 0.3149, 0.7273, 0.3149, 0.7273, 0.3149, 0.8182, 0.3149, 0.8182, 0.3149, 0.7273, 0.3149, 0.8182, 0.3149, 0.7273, 0.3149, 0.7273, 0.3149, 0.8182, 0.3149, 0.8182, 0.3149, 0.9091, 0.3149, 0.9091, 0.3149, 0.8182, 0.3149, 0.7273, 0.3149, 0.7273, 0.3149, 0.7273, 0.3149, 0.7273, 0.3149, 0.7273, 0.3149, 0.8182, 0.3149, 0.8182, 0.3149, 0.7273, 0.3149, 0.8182, 0.3149, 0.9091, 0.3149, 0.9091, 0.3149, 0.8182, 0.3149, 0.8182, 0.3149, 0.9091, 0.3149, 0.9091, 0.3149, 0.8182, 0.3149, 0.7273, 0.3149, 0.8182, 0.3149, 0.8182, 0.3149, 0.7273, 0.3149, 0.0, 0.3149, 0.0, 0.3149, 0.0, 0.3149, 0.0, 0.3149, 0.9091, 0.3149, 0.8182, 0.3149, 0.8182, 0.3149, 0.9091, 0.3149, 0.0, 0.3149, 0.0, 0.3149, 0.0, 0.3149, 0.0, 0.3149, 0.8182, 0.3149, 0.9091, 0.3149, 0.9091, 0.3149, 0.8182, 0.3149, 0.7273, 0.3149, 0.7273, 0.3149, 0.7273, 0.3149, 0.7273, 0.3149, 0.7273, 0.3149, 0.7273, 0.3149, 0.7273, 0.3149, 0.7273, 0.3149, 0.6818, 0.2362, 0.6818, 0.2362, 0.6818, 0.2362, 0.6818, 0.2362, 0.6364, 0.3149, 0.6818, 0.2362, 0.6818, 0.2362, 0.6364, 0.3149, 0.7273, 0.3149, 0.7273, 0.3149, 0.7273, 0.3149, 0.7273, 0.3149, 0.7273, 0.3149, 0.7273, 0.3149, 0.7273, 0.3149, 0.7273, 0.3149, 0.6818, 0.2362, 0.6364, 0.3149, 0.6364, 0.3149, 0.6818, 0.2362, 0.7273, 0.3149, 0.6818, 0.2362, 0.6818, 0.2362, 0.7273, 0.3149, 0.6818, 0.2362, 0.7273, 0.3149, 0.7273, 0.3149, 0.6818, 0.2362, 0.7273, 0.3149, 0.7273, 0.3149, 0.7273, 0.3149, 0.7273, 0.3149, 0.7273, 0.3149, 0.7273, 0.3149, 0.7273, 0.3149, 0.7273, 0.3149, 0.7273, 0.3149, 0.7273, 0.3149, 0.7273, 0.3149, 0.7273, 0.3149, 0.6364, 0.3149, 0.6818, 0.2362, 0.6818, 0.2362, 0.6364, 0.3149, 0.6818, 0.2362, 0.7273, 0.3149, 0.7273, 0.3149, 0.6818, 0.2362, 0.7273, 0.3149, 0.7273, 0.3149, 0.7273, 0.3149, 0.7273, 0.3149, 0.6364, 0.3149, 0.6364, 0.3149, 0.6364, 0.3149, 0.6364, 0.3149, 0.6364, 0.3149, 0.6364, 0.3149, 0.6364, 0.3149, 0.6364, 0.3149, 0.7273, 0.3149, 0.7273, 0.3149, 0.7273, 0.3149, 0.7273, 0.3149, 0.7273, 0.3149, 0.7273, 0.3149, 0.7273, 0.3149, 0.7273, 0.3149, 0.6818, 0.2362, 0.6818, 0.2362, 0.6818, 0.2362, 0.6818, 0.2362, 0.6364, 0.3149, 0.6818, 0.2362, 0.6818, 0.2362, 0.6364, 0.3149, 0.7273, 0.3149, 0.7273, 0.3149, 0.7273, 0.3149, 0.7273, 0.3149, 0.7273, 0.3149, 0.7273, 0.3149, 0.7273, 0.3149, 0.7273, 0.3149, 0.6364, 0.3149, 0.6364, 0.3149, 0.6364, 0.3149, 0.6364, 0.3149, 0.6364, 0.3149, 0.6364, 0.3149, 0.6364, 0.3149, 0.6364, 0.3149, 0.7273, 0.3149, 0.7273, 0.3149, 0.7273, 0.3149, 0.7273, 0.3149, 0.7273, 0.3149, 0.7273, 0.3149, 0.7273, 0.3149, 0.7273, 0.3149, 0.7273, 0.3149, 0.7273, 0.3149, 0.7273, 0.3149, 0.7273, 0.3149, 0.7273, 0.3149, 0.7273, 0.3149, 0.7273, 0.3149, 0.7273, 0.3149, 0.6818, 0.2362, 0.7273, 0.3149, 0.7273, 0.3149, 0.6818, 0.2362, 0.7273, 0.3149, 0.7273, 0.3149, 0.7273, 0.3149, 0.7273, 0.3149, 0.6818, 0.2362, 0.7273, 0.3149, 0.7273, 0.3149, 0.6818, 0.2362, 0.6364, 0.3149, 0.6818, 0.2362, 0.6818, 0.2362, 0.6364, 0.3149, 0.6818, 0.2362, 0.7273, 0.3149, 0.7273, 0.3149, 0.6818, 0.2362, 0.7273, 0.3149, 0.7273, 0.3149, 0.7273, 0.3149, 0.7273, 0.3149, 0.6364, 0.3149, 0.6818, 0.2362, 0.6818, 0.2362, 0.6364, 0.3149, 0.7273, 0.3149, 0.7273, 0.3149, 0.7273, 0.3149, 0.7273, 0.3149, 0.7273, 0.3149, 0.7273, 0.3149, 0.7273, 0.3149, 0.7273, 0.3149, 0.7273, 0.3149, 0.7273, 0.3149, 0.7273, 0.3149, 0.7273, 0.3149, 0.6818, 0.2362, 0.7273, 0.3149, 0.7273, 0.3149, 0.6818, 0.2362, 0.7273, 0.3149, 0.6818, 0.2362, 0.6818, 0.2362, 0.7273, 0.3149, 0.6818, 0.2362, 0.6364, 0.3149, 0.6364, 0.3149, 0.6818, 0.2362, 0.5455, 0.3149, 0.6364, 0.3149, 0.6364, 0.3149, 0.5455, 0.3149, 0.4545, 0.3149, 0.5455, 0.3149, 0.5455, 0.3149, 0.4545, 0.3149, 0.4545, 0.3149, 0.5455, 0.3149, 0.5455, 0.3149, 0.4545, 0.3149, 0.5455, 0.3149, 0.6364, 0.3149, 0.6364, 0.3149, 0.5455, 0.3149, 0.6364, 0.3149, 0.6364, 0.3149, 0.6364, 0.3149, 0.6364, 0.3149, 0.4545, 0.3149, 0.4545, 0.3149, 0.4545, 0.3149, 0.4545, 0.3149, 0.6364, 0.3149, 0.5455, 0.3149, 0.5455, 0.3149, 0.6364, 0.3149, 0.4545, 0.3149, 0.4545, 0.3149, 0.4545, 0.3149, 0.4545, 0.3149, 0.3636, 0.3149, 0.3636, 0.3149, 0.3636, 0.3149, 0.3636, 0.3149, 0.3636, 0.3149, 0.3636, 0.3149, 0.3636, 0.3149, 0.3636, 0.3149, 0.4545, 0.3149, 0.4545, 0.3149, 0.4545, 0.3149, 0.4545, 0.3149, 0.4545, 0.3149, 0.4545, 0.3149, 0.4545, 0.3149, 0.4545, 0.3149, 0.4545, 0.3149, 0.4545, 0.3149, 0.4545, 0.3149, 0.4545, 0.3149, 0.3636, 0.3149, 0.3636, 0.3149, 0.3636, 0.3149, 0.3636, 0.3149, 0.3636, 0.3149, 0.3636, 0.3149, 0.3636, 0.3149, 0.3636, 0.3149, 0.4545, 0.3149, 0.4545, 0.3149, 0.4545, 0.3149, 0.4545, 0.3149, 0.4545, 0.3149, 0.4545, 0.3149, 0.4545, 0.3149, 0.4545, 0.3149, 0.3636, 0.3149, 0.3636, 0.3149, 0.3636, 0.3149, 0.3636, 0.3149, 0.3636, 0.3149, 0.4545, 0.3149, 0.4545, 0.3149, 0.3636, 0.3149, 0.4545, 0.3149, 0.4545, 0.3149, 0.4545, 0.3149, 0.4545, 0.3149, 0.4545, 0.3149, 0.3636, 0.3149, 0.3636, 0.3149, 0.4545, 0.3149, 0.3636, 0.3149, 0.3636, 0.3149, 0.3636, 0.3149, 0.3636, 0.3149, 0.4545, 0.3149, 0.4545, 0.3149, 0.4545, 0.3149, 0.4545, 0.3149, 0.3636, 0.3149, 0.4545, 0.3149, 0.4545, 0.3149, 0.3636, 0.3149, 0.4545, 0.3149, 0.4545, 0.3149, 0.4545, 0.3149, 0.4545, 0.3149, 0.3636, 0.3149, 0.3636, 0.3149, 0.3636, 0.3149, 0.3636, 0.3149, 0.4545, 0.3149, 0.4545, 0.3149, 0.4545, 0.3149, 0.4545, 0.3149, 0.3636, 0.3149, 0.4545, 0.3149, 0.4545, 0.3149, 0.3636, 0.3149, 0.4545, 0.3149, 0.4545, 0.3149, 0.4545, 0.3149, 0.4545, 0.3149, 0.4545, 0.3149, 0.4545, 0.3149, 0.4545, 0.3149, 0.4545, 0.3149, 0.3636, 0.3149, 0.3636, 0.3149, 0.3636, 0.3149, 0.3636, 0.3149, 0.4545, 0.3149, 0.4545, 0.3149, 0.4545, 0.3149, 0.4545, 0.3149, 0.4545, 0.3149, 0.4545, 0.3149, 0.4545, 0.3149, 0.4545, 0.3149, 0.3636, 0.3149, 0.4545, 0.3149, 0.4545, 0.3149, 0.3636, 0.3149, 0.3636, 0.3149, 0.4545, 0.3149, 0.4545, 0.3149, 0.3636, 0.3149, 0.3636, 0.3149, 0.4545, 0.3149, 0.4545, 0.3149, 0.3636, 0.3149, 0.3636, 0.3149, 0.3636, 0.3149, 0.3636, 0.3149, 0.3636, 0.3149, 0.3636, 0.3149, 0.3636, 0.3149, 0.3636, 0.3149, 0.3636, 0.3149, 0.3636, 0.3149, 0.4545, 0.3149, 0.4545, 0.3149, 0.3636, 0.3149, 0.4545, 0.3149, 0.4545, 0.3149, 0.4545, 0.3149, 0.4545, 0.3149, 0.4545, 0.3149, 0.4545, 0.3149, 0.4545, 0.3149, 0.4545, 0.3149, 0.3636, 0.3149, 0.3636, 0.3149, 0.3636, 0.3149, 0.3636, 0.3149, 0.3636, 0.3149, 0.3636, 0.3149, 0.3636, 0.3149, 0.3636, 0.3149, 0.3636, 0.3149, 0.3636, 0.3149, 0.3636, 0.3149, 0.3636, 0.3149, 0.09091, 0.3149, 0.1818, 0.3149, 0.1818, 0.3149, 0.09091, 0.3149, 0.09091, 0.3149, 0.1818, 0.3149, 0.1818, 0.3149, 0.09091, 0.3149, 0.1818, 0.3149, 0.1818, 0.3149, 0.1818, 0.3149, 0.1818, 0.3149, 0.09091, 0.3149, 0.1818, 0.3149, 0.1818, 0.3149, 0.09091, 0.3149, 0.1818, 0.3149, 0.1818, 0.3149, 0.1818, 0.3149, 0.1818, 0.3149, 0.1818, 0.3149, 0.1818, 0.3149, 0.1818, 0.3149, 0.1818, 0.3149, 0.09091, 0.3149, 0.09091, 0.3149, 0.09091, 0.3149, 0.09091, 0.3149, 0.1818, 0.3149, 0.1818, 0.3149, 0.1818, 0.3149, 0.1818, 0.3149, 0.1818, 0.3149, 0.1818, 0.3149, 0.1818, 0.3149, 0.1818, 0.3149, 0.1818, 0.3149, 0.1818, 0.3149, 0.1818, 0.3149, 0.1818, 0.3149, 0.8182, 0.3149, 0.9091, 0.3149, 0.9091, 0.3149, 0.8182, 0.3149, 0.9091, 0.3149, 0.9091, 0.3149, 0.9091, 0.3149, 0.9091, 0.3149, 0.09091, 0.3149, 0.09091, 0.3149, 0.09091, 0.3149, 0.09091, 0.3149, 0.8182, 0.3149, 0.8636, 0.2362, 0.8636, 0.2362, 0.8182, 0.3149, 0.0, 0.3149, 0.0, 0.3149, 0.0, 0.3149, 0.0, 0.3149, 0.0, 0.3149, 0.0, 0.3149, 0.0, 0.3149, 0.0, 0.3149, 0.0, 0.3149, 0.09091, 0.3149, 0.09091, 0.3149, 0.0, 0.3149, 0.0, 0.3149, 0.0, 0.3149, 0.0, 0.3149, 0.0, 0.3149, 0.9091, 0.3149, 0.9091, 0.3149, 0.9091, 0.3149, 0.9091, 0.3149, 0.0, 0.3149, 0.09091, 0.3149, 0.09091, 0.3149, 0.0, 0.3149, 0.09091, 0.3149, 0.0, 0.3149, 0.0, 0.3149, 0.09091, 0.3149, 0.9091, 0.3149, 0.8182, 0.3149, 0.8182, 0.3149, 0.9091, 0.3149, 0.9091, 0.3149, 0.9091, 0.3149, 0.9091, 0.3149, 0.9091, 0.3149, 0.8182, 0.3149, 0.8182, 0.3149, 0.8182, 0.3149, 0.8182, 0.3149, 0.09091, 0.3149, 0.09091, 0.3149, 0.09091, 0.3149, 0.09091, 0.3149, 0.09091, 0.3149, 0.09091, 0.3149, 0.09091, 0.3149, 0.09091, 0.3149, 0.0, 0.3149, 0.0, 0.3149, 0.0, 0.3149, 0.0, 0.3149, 0.0, 0.3149, 0.0, 0.3149, 0.0, 0.3149, 0.0, 0.3149, 0.09091, 0.3149, 0.09091, 0.3149, 0.09091, 0.3149, 0.09091, 0.3149, 0.8636, 0.2362, 0.9091, 0.3149, 0.8182, 0.3149, 0.8182, 0.3149, 0.9091, 0.3149, 0.9091, 0.3149, 0.8182, 0.3149, 0.0, 0.3149, 0.09091, 0.3149, 0.09091, 0.3149, 0.0, 0.3149, 0.0, 0.3149, 0.09091, 0.3149, 0.09091, 0.3149, 0.0, 0.3149, 0.0, 0.3149, 0.09091, 0.3149, 0.09091, 0.3149, 0.0, 0.3149, 0.0, 0.3149, 0.0, 0.3149, 0.0, 0.3149, 0.0, 0.3149, 0.0, 0.3149, 0.0, 0.3149, 0.0, 0.3149, 0.0, 0.3149, 0.0, 0.3149, 0.0, 0.3149, 0.0, 0.3149, 0.0, 0.3149, 0.09091, 0.3149, 0.0, 0.3149, 0.0, 0.3149, 0.09091, 0.3149, 0.9091, 0.3149, 0.9091, 0.3149, 0.9091, 0.3149, 0.9091, 0.3149, 0.9091, 0.3149, 0.8182, 0.3149, 0.8182, 0.3149, 0.9091, 0.3149, 0.09091, 0.3149, 0.09091, 0.3149, 0.09091, 0.3149, 0.09091, 0.3149, 0.9091, 0.3149, 0.9091, 0.3149, 0.9091, 0.3149, 0.9091, 0.3149, 0.0, 0.3149, 0.0, 0.3149, 0.0, 0.3149, 0.0, 0.3149, 0.8636, 0.2362, 0.9091, 0.3149, 0.9091, 0.3149, 0.8636, 0.2362, 0.8182, 0.3149, 0.8182, 0.3149, 0.8182, 0.3149, 0.8182, 0.3149, 0.0, 0.3149, 0.0, 0.3149, 0.0, 0.3149, 0.0, 0.3149, 0.9091, 0.3149, 0.8182, 0.3149, 0.8182, 0.3149, 0.9091, 0.3149, 0.09091, 0.3149, 0.09091, 0.3149, 0.09091, 0.3149, 0.09091, 0.3149, 0.3636, 0.3149, 0.2727, 0.3149, 0.2727, 0.3149, 0.3636, 0.3149, 0.2727, 0.3149, 0.1818, 0.3149, 0.1818, 0.3149, 0.2727, 0.3149, 0.09091, 0.3149, 0.1818, 0.3149, 0.1818, 0.3149, 0.09091, 0.3149, 0.2727, 0.3149, 0.3636, 0.3149, 0.3636, 0.3149, 0.2727, 0.3149, 0.09091, 0.3149, 0.1818, 0.3149, 0.1818, 0.3149, 0.09091, 0.3149, 0.1818, 0.3149, 0.2727, 0.3149, 0.2727, 0.3149, 0.1818, 0.3149, 0.3636, 0.3149, 0.4545, 0.3149, 0.4545, 0.3149, 0.3636, 0.3149, 0.1818, 0.3149, 0.1818, 0.3149, 0.1818, 0.3149, 0.1818, 0.3149, 0.2727, 0.3149, 0.3636, 0.3149, 0.3636, 0.3149, 0.2727, 0.3149, 0.1818, 0.3149, 0.1818, 0.3149, 0.1818, 0.3149, 0.1818, 0.3149, 0.3636, 0.3149, 0.4545, 0.3149, 0.4545, 0.3149, 0.3636, 0.3149, 0.1818, 0.3149, 0.2727, 0.3149, 0.2727, 0.3149, 0.1818, 0.3149, 0.2727, 0.3149, 0.1818, 0.3149, 0.1818, 0.3149, 0.2727, 0.3149, 0.1818, 0.3149, 0.09091, 0.3149, 0.09091, 0.3149, 0.1818, 0.3149, 0.8182, 0.3149, 0.7273, 0.3149, 0.7273, 0.3149, 0.8182, 0.3149, 0.0, 0.3149, 0.0, 0.3149, 0.0, 0.3149, 0.0, 0.3149, 0.7273, 0.3149, 0.8182, 0.3149, 0.8182, 0.3149, 0.7273, 0.3149, 0.8182, 0.3149, 0.9091, 0.3149, 0.9091, 0.3149, 0.8182, 0.3149, 0.8182, 0.3149, 0.9091, 0.3149, 0.9091, 0.3149, 0.8182, 0.3149, 0.7273, 0.3149, 0.8182, 0.3149, 0.8182, 0.3149, 0.7273, 0.3149, 0.9091, 0.3149, 0.8182, 0.3149, 0.8182, 0.3149, 0.9091, 0.3149, 0.7273, 0.3149, 0.7273, 0.3149, 0.7273, 0.3149, 0.7273, 0.3149, 0.0, 0.3149, 0.0, 0.3149, 0.0, 0.3149, 0.0, 0.3149, 0.7273, 0.3149, 0.7273, 0.3149, 0.7273, 0.3149, 0.7273, 0.3149, 0.9091, 0.3149, 0.8182, 0.3149, 0.8182, 0.3149, 0.9091, 0.3149, 0.7273, 0.3149, 0.8182, 0.3149, 0.8182, 0.3149, 0.7273, 0.3149, 0.4545, 0.3149, 0.4545, 0.3149, 0.4545, 0.3149, 0.4545, 0.3149, 0.3636, 0.3149, 0.4545, 0.3149, 0.4545, 0.3149, 0.3636, 0.3149, 0.4545, 0.3149, 0.5455, 0.3149, 0.5455, 0.3149, 0.4545, 0.3149, 0.4545, 0.3149, 0.3636, 0.3149, 0.3636, 0.3149, 0.4545, 0.3149, 0.4545, 0.3149, 0.4545, 0.3149, 0.4545, 0.3149, 0.4545, 0.3149, 0.5455, 0.3149, 0.4545, 0.3149, 0.4545, 0.3149, 0.5455, 0.3149, 0.3636, 0.3149, 0.3636, 0.3149, 0.3636, 0.3149, 0.3636, 0.3149, 0.3636, 0.3149, 0.4545, 0.3149, 0.4545, 0.3149, 0.3636, 0.3149, 0.5455, 0.3149, 0.5455, 0.3149, 0.5455, 0.3149, 0.5455, 0.3149, 0.5455, 0.3149, 0.4545, 0.3149, 0.4545, 0.3149, 0.5455, 0.3149, 0.4545, 0.3149, 0.3636, 0.3149, 0.3636, 0.3149, 0.4545, 0.3149, 0.4545, 0.3149, 0.4545, 0.3149, 0.4545, 0.3149, 0.4545, 0.3149])
me_icosphere.update()

# ---- objects
ob_icosphere = bpy.data.objects.new('Icosphere', me_icosphere)

# ---- transforms, parenting, visibility, modifiers, constraints
ob_icosphere.location = (0.0, 0.0, 0.0)
ob_icosphere.scale = (0.2203, 0.2203, 0.03608)

# ---- collection membership
col_collection.objects.link(ob_icosphere)

# ---- scene / render settings (as saved in the file)
scene.frame_start = 1; scene.frame_end = 250; scene.frame_set(1)
scene.render.engine = 'BLENDER_EEVEE_NEXT'
bpy.context.view_layer.update()

# ---- added for rendering (the .blend has no active camera and no usable light): camera, sun
cam_auto = bpy.data.cameras.new('AutoCamera')
cam_auto.lens = 50.0
cam_auto.sensor_width = 36.0
cam_auto.clip_end = 1000.0
ob_auto_camera = bpy.data.objects.new('AutoCamera', cam_auto)
scene.collection.objects.link(ob_auto_camera)
ob_auto_camera.location = (0.589717, -0.707661, 0.531201)
ob_auto_camera.rotation_euler = (1.09748, -7.21219e-08, 0.694738)
scene.camera = ob_auto_camera
light_auto_sun = bpy.data.lights.new('AutoSun', 'SUN')
light_auto_sun.energy = 3.0
light_auto_sun.angle = 0.0523599
ob_auto_sun = bpy.data.objects.new('AutoSun', light_auto_sun)
scene.collection.objects.link(ob_auto_sun)
ob_auto_sun.rotation_euler = (0.872665, 0.174533, 0.523599)
bpy.context.view_layer.update()

